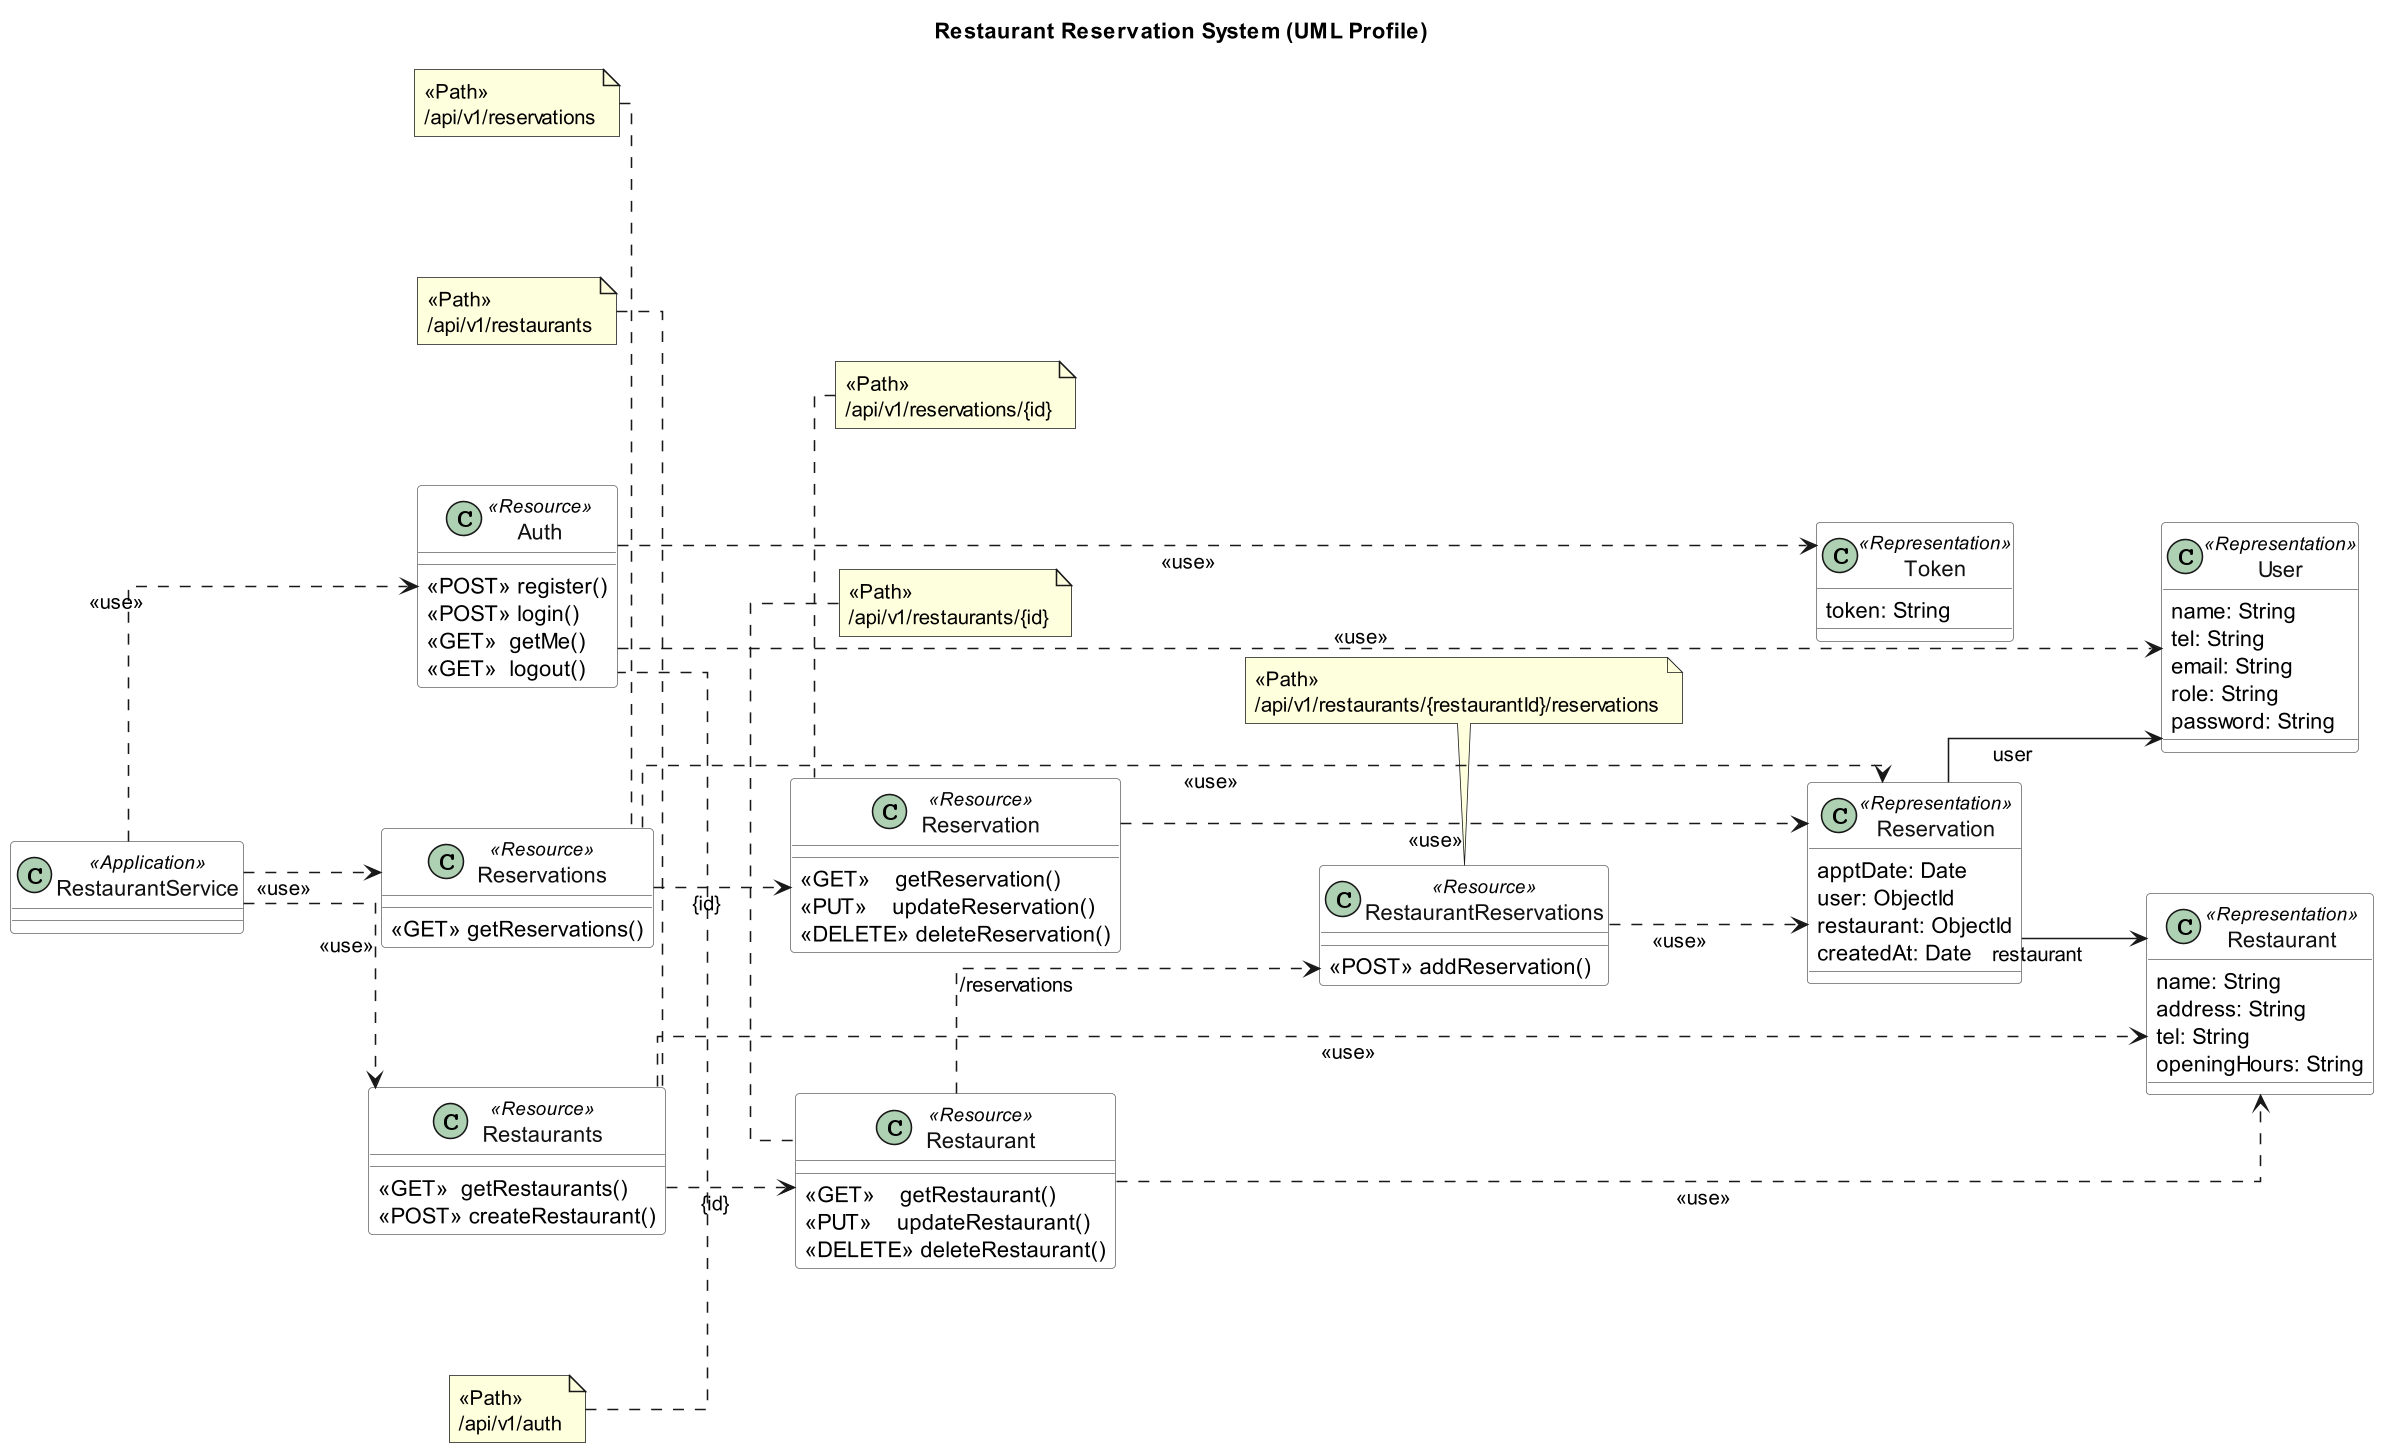

The diagram above was rendered by PlantUML. Its source (embedded in the PNG):
@startuml
title Restaurant Reservation System (UML Profile)

' ===== layout กันทับ =====
left to right direction
skinparam linetype ortho
skinparam shadowing false
skinparam nodesep 90
skinparam ranksep 80
skinparam dpi 150

' ===== look =====
skinparam classBackgroundColor #FFFFFF
skinparam classBorderColor #666666
skinparam classFontColor #111111
skinparam stereotypeFontColor #111111
skinparam classAttributeIconSize 0
skinparam packageStyle rectangle

' =========================
' Application (ซ้าย)
' =========================
class "RestaurantService" as App <<Application>>

' =========================
' Resources (กลาง) - แยก Collection / Single แบบสไลด์
' =========================
together {
  class "Restaurants" as R_Rests <<Resource>> {
    <<GET>>  getRestaurants()
    <<POST>> createRestaurant()
  }

  class "Reservations" as R_Resvs <<Resource>> {
    <<GET>> getReservations()
  }

  class "Auth" as R_Auth <<Resource>> {
    <<POST>> register()
    <<POST>> login()
    <<GET>>  getMe()
    <<GET>>  logout()
  }
}

together {
  class "Restaurant" as R_Rest <<Resource>> {
    <<GET>>    getRestaurant()
    <<PUT>>    updateRestaurant()
    <<DELETE>> deleteRestaurant()
  }

  class "Reservation" as R_Resv <<Resource>> {
    <<GET>>    getReservation()
    <<PUT>>    updateReservation()
    <<DELETE>> deleteReservation()
  }

  class "RestaurantReservations" as R_RestResv <<Resource>> {
    <<POST>> addReservation()
  }
}

' =========================
' Representations (ขวา)
' =========================
together {
  class "User" as M_User <<Representation>> {
    name: String
    tel: String
    email: String
    role: String
    password: String
  }

  class "Restaurant" as M_Restaurant <<Representation>> {
    name: String
    address: String
    tel: String
    openingHours: String
  }

  class "Reservation" as M_Reservation <<Representation>> {
    apptDate: Date
    user: ObjectId
    restaurant: ObjectId
    createdAt: Date
  }

  class "Token" as M_Token <<Representation>> {
    token: String
  }
}

' =========================
' Notes ใส่ PATH แทนการยัดในกล่อง (กันทับเส้น + เหมือนสไลด์)
' =========================
note top of R_Auth
<<Path>>
/api/v1/auth
end note

note top of R_Rests
<<Path>>
/api/v1/restaurants
end note

note top of R_Rest
<<Path>>
/api/v1/restaurants/{id}
end note

note top of R_Resvs
<<Path>>
/api/v1/reservations
end note

note top of R_Resv
<<Path>>
/api/v1/reservations/{id}
end note

note top of R_RestResv
<<Path>>
/api/v1/restaurants/{restaurantId}/reservations
end note

' =========================
' Connections (จัดให้สั้นและไม่ไขว้)
' =========================
App ..> R_Auth  : <<use>>
App ..> R_Rests : <<use>>
App ..> R_Resvs : <<use>>

R_Rests ..> R_Rest : {id}
R_Resvs ..> R_Resv : {id}
R_Rest  ..> R_RestResv : /reservations

R_Auth  ..> M_User : <<use>>
R_Auth  ..> M_Token : <<use>>

R_Rests ..> M_Restaurant : <<use>>
R_Rest  ..> M_Restaurant : <<use>>

R_Resvs ..> M_Reservation : <<use>>
R_Resv  ..> M_Reservation : <<use>>
R_RestResv ..> M_Reservation : <<use>>

M_Reservation --> M_User : user
M_Reservation --> M_Restaurant : restaurant

@enduml